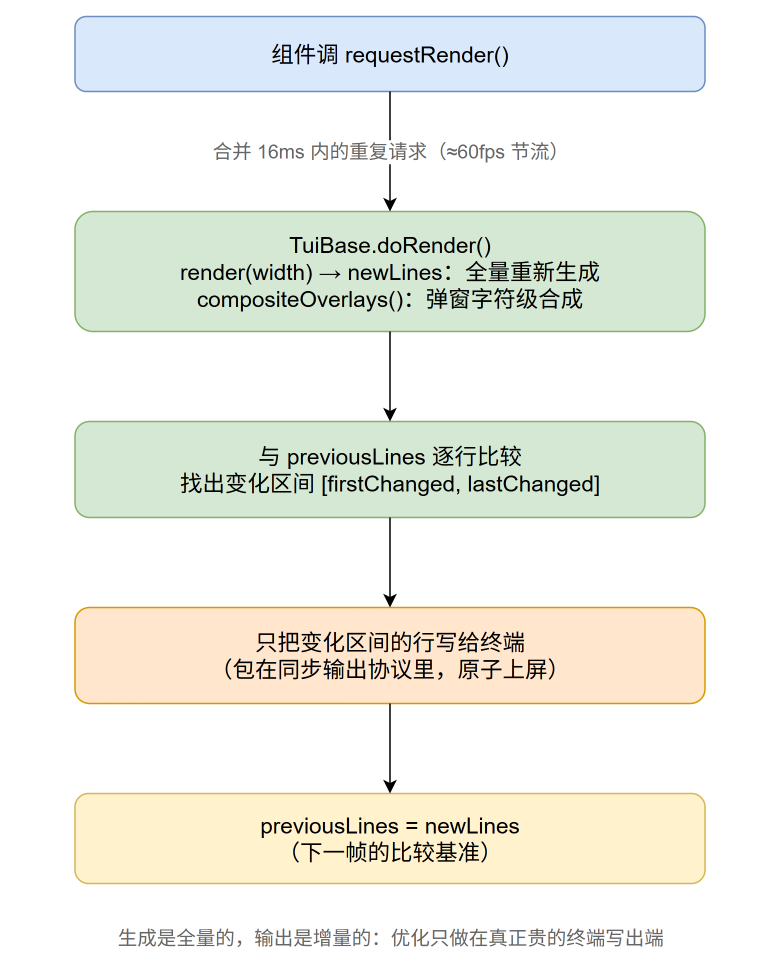

The diagram above was exported from draw.io. Its source (the exported page's mxGraphModel, read from the mxfile embedded in the PNG):
<mxGraphModel adaptiveColors="auto">
  <root>
    <mxCell id="0" />
    <mxCell id="1" parent="0" />
    <mxCell id="n1" value="组件调 requestRender()" style="rounded=1;whiteSpace=wrap;html=1;fillColor=#dae8fc;strokeColor=#6c8ebf;fontSize=15;" vertex="1" parent="1">
      <mxGeometry x="200" y="40" width="420" height="50" as="geometry" />
    </mxCell>
    <mxCell id="n2" value="TuiBase.doRender()&#10;render(width) → newLines：全量重新生成&#10;compositeOverlays()：弹窗字符级合成" style="rounded=1;whiteSpace=wrap;html=1;fillColor=#d5e8d4;strokeColor=#82b366;fontSize=15;" vertex="1" parent="1">
      <mxGeometry x="200" y="170" width="420" height="80" as="geometry" />
    </mxCell>
    <mxCell id="n3" value="与 previousLines 逐行比较&#10;找出变化区间 [firstChanged, lastChanged]" style="rounded=1;whiteSpace=wrap;html=1;fillColor=#d5e8d4;strokeColor=#82b366;fontSize=15;" vertex="1" parent="1">
      <mxGeometry x="200" y="310" width="420" height="64" as="geometry" />
    </mxCell>
    <mxCell id="n4" value="只把变化区间的行写给终端&#10;（包在同步输出协议里，原子上屏）" style="rounded=1;whiteSpace=wrap;html=1;fillColor=#ffe6cc;strokeColor=#d79b00;fontSize=15;" vertex="1" parent="1">
      <mxGeometry x="200" y="434" width="420" height="64" as="geometry" />
    </mxCell>
    <mxCell id="n5" value="previousLines = newLines&#10;（下一帧的比较基准）" style="rounded=1;whiteSpace=wrap;html=1;fillColor=#fff2cc;strokeColor=#d6b656;fontSize=15;" vertex="1" parent="1">
      <mxGeometry x="200" y="558" width="420" height="60" as="geometry" />
    </mxCell>
    <mxCell id="e1" value="合并 16ms 内的重复请求（≈60fps 节流）" style="edgeStyle=orthogonalEdgeStyle;rounded=1;html=1;fontSize=13;fontColor=#666666;exitX=0.5;exitY=1;entryX=0.5;entryY=0;" edge="1" parent="1" source="n1" target="n2">
      <mxGeometry relative="1" as="geometry" />
    </mxCell>
    <mxCell id="e2" style="edgeStyle=orthogonalEdgeStyle;rounded=1;html=1;exitX=0.5;exitY=1;entryX=0.5;entryY=0;" edge="1" parent="1" source="n2" target="n3">
      <mxGeometry relative="1" as="geometry" />
    </mxCell>
    <mxCell id="e3" style="edgeStyle=orthogonalEdgeStyle;rounded=1;html=1;exitX=0.5;exitY=1;entryX=0.5;entryY=0;" edge="1" parent="1" source="n3" target="n4">
      <mxGeometry relative="1" as="geometry" />
    </mxCell>
    <mxCell id="e4" style="edgeStyle=orthogonalEdgeStyle;rounded=1;html=1;exitX=0.5;exitY=1;entryX=0.5;entryY=0;" edge="1" parent="1" source="n4" target="n5">
      <mxGeometry relative="1" as="geometry" />
    </mxCell>
    <mxCell id="note" value="生成是全量的，输出是增量的：优化只做在真正贵的终端写出端" style="text;html=1;fontSize=13;fontColor=#666666;align=center;" vertex="1" parent="1">
      <mxGeometry x="160" y="640" width="500" height="30" as="geometry" />
    </mxCell>
  </root>
</mxGraphModel>